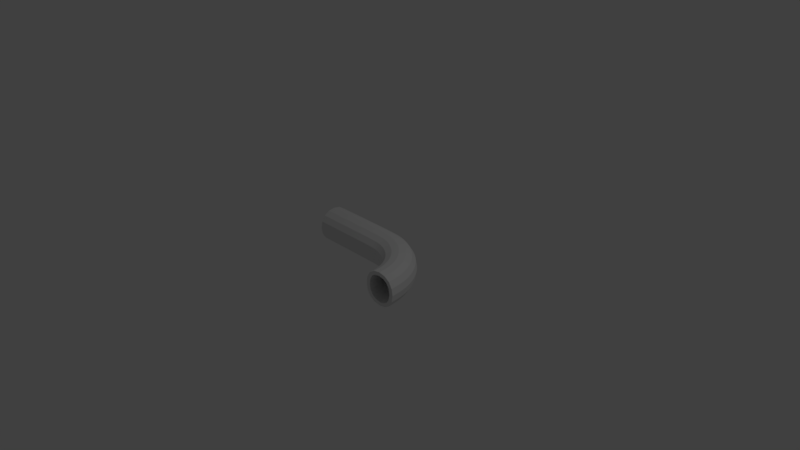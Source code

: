 # Source: pipe1.blend  (saved by Blender 2.79.0; exported with 4.5.12 LTS)
import bpy
from mathutils import Matrix  # noqa: F401  (used for matrix-valued properties, if any)

bpy.ops.wm.read_factory_settings(use_empty=True)
scene = bpy.context.scene
scene.name = 'Scene'

# ---- collections
col_collection_1 = bpy.data.collections.new('Collection 1'); scene.collection.children.link(col_collection_1)

# ---- world
world_world = bpy.data.worlds.new('World'); scene.world = world_world
world_world.color = (0.05088, 0.05088, 0.05088)
world_world.use_sun_shadow = False
world_world.sun_shadow_jitter_overblur = 0.0
world_world.cycles.sampling_method = 'MANUAL'

# ---- cameras
cam_camera = bpy.data.cameras.new('Camera')
cam_camera.clip_end = 100.0
cam_camera.lens = 35.0
cam_camera.sensor_width = 32.0
cam_camera.sensor_height = 18.0
cam_camera.ortho_scale = 7.314
cam_camera.dof.focus_distance = 0.0
cam_camera.dof.aperture_fstop = 128.0

# ---- lights
light_lamp = bpy.data.lights.new('Lamp', 'POINT')
light_lamp.transmission_factor = 0.0
light_lamp.cutoff_distance = 30.0
light_lamp.energy = 100.0
light_lamp.shadow_buffer_clip_start = 1.001
light_lamp.shadow_soft_size = 0.1
light_lamp.shadow_maximum_resolution = 0.006
light_lamp.use_absolute_resolution = True

# ---- meshes
me_circle_001 = bpy.data.meshes.new('Circle.001')
me_circle_001.from_pydata([(0.0, 0.5, 0.25), (1.0, -0.5, 0.25), (0.9808, -0.3049, 0.25), (0.9239, -0.1173, 0.25), (0.8315, 0.05557, 0.25), (0.7071, 0.2071, 0.25), (0.5556, 0.3315, 0.25), (0.3827, 0.4239, 0.25), (0.1951, 0.4808, 0.25), (-5.937e-08, 1.192e-07, 0.25), (0.5, -0.5, 0.25), (0.4904, -0.4025, 0.25), (0.4619, -0.3087, 0.25), (0.4157, -0.2222, 0.25), (0.3536, -0.1464, 0.25), (0.2778, -0.08426, 0.25), (0.1913, -0.03806, 0.25), (0.09754, -0.009607, 0.25), (0.0, 0.5, -0.25), (1.0, -0.5, -0.25), (0.9808, -0.3049, -0.25), (0.9239, -0.1173, -0.25), (0.8315, 0.05557, -0.25), (0.7071, 0.2071, -0.25), (0.5556, 0.3315, -0.25), (0.3827, 0.4239, -0.25), (0.1951, 0.4808, -0.25), (-5.937e-08, 1.192e-07, -0.25), (0.5, -0.5, -0.25), (0.4904, -0.4025, -0.25), (0.4619, -0.3087, -0.25), (0.4157, -0.2222, -0.25), (0.3536, -0.1464, -0.25), (0.2778, -0.08426, -0.25), (0.1913, -0.03806, -0.25), (0.09754, -0.009607, -0.25), (-1.0, 0.5, 0.25), (-1.0, 1.192e-07, 0.25), (-1.0, 0.5, -0.25), (-1.0, 1.192e-07, -0.25)], [], [(6, 15, 14, 5), (7, 16, 15, 6), (8, 17, 16, 7), (0, 9, 17, 8), (2, 11, 10, 1), (3, 12, 11, 2), (4, 13, 12, 3), (5, 14, 13, 4), (24, 23, 32, 33), (25, 24, 33, 34), (26, 25, 34, 35), (18, 26, 35, 27), (20, 19, 28, 29), (21, 20, 29, 30), (22, 21, 30, 31), (23, 22, 31, 32), (2, 1, 19, 20), (3, 2, 20, 21), (4, 3, 21, 22), (5, 4, 22, 23), (6, 5, 23, 24), (7, 6, 24, 25), (10, 11, 29, 28), (8, 7, 25, 26), (11, 12, 30, 29), (0, 8, 26, 18), (12, 13, 31, 30), (13, 14, 32, 31), (14, 15, 33, 32), (15, 16, 34, 33), (16, 17, 35, 34), (17, 9, 27, 35), (18, 27, 39, 38), (0, 18, 38, 36), (27, 9, 37, 39), (9, 0, 36, 37)])
me_circle_001.use_remesh_preserve_volume = False
me_circle_001.use_remesh_preserve_attributes = False
me_circle_001.use_mirror_vertex_groups = False
me_circle_001.update()

# ---- objects
ob_circle_001 = bpy.data.objects.new('Circle.001', me_circle_001)
ob_lamp = bpy.data.objects.new('Lamp', light_lamp)
ob_camera = bpy.data.objects.new('Camera', cam_camera)

# ---- transforms, parenting, visibility, modifiers, constraints
ob_circle_001.location = (0.0, 0.0, 0.0)
ob_circle_001.lineart.crease_threshold = 0.0
_m = ob_circle_001.modifiers.new('Subsurf', 'SUBSURF')
_m.uv_smooth = 'PRESERVE_CORNERS'
_m.quality = 2
_m.levels = 6
_m.show_only_control_edges = False
_m = ob_circle_001.modifiers.new('Solidify', 'SOLIDIFY')
_m.thickness = 0.05
_m.nonmanifold_thickness_mode = 'FIXED'
_m.nonmanifold_merge_threshold = 0.0003
ob_lamp.location = (4.076, 1.005, 5.904)
ob_lamp.rotation_euler = (0.6503, 0.05522, 1.866)
ob_lamp.lock_rotations_4d = False
ob_lamp.empty_display_type = 'ARROWS'
ob_lamp.color = (0.0, 0.0, 0.0, 0.0)
ob_lamp.lineart.crease_threshold = 0.0
ob_camera.location = (7.481, -6.508, 5.344)
ob_camera.rotation_euler = (1.109, 0.0, 0.8149)
ob_camera.lock_rotations_4d = False
ob_camera.empty_display_type = 'ARROWS'
ob_camera.color = (0.0, 0.0, 0.0, 0.0)
ob_camera.display_type = 'WIRE'
ob_camera.lineart.crease_threshold = 0.0

# ---- collection membership
col_collection_1.objects.link(ob_circle_001)
col_collection_1.objects.link(ob_lamp)
col_collection_1.objects.link(ob_camera)

# ---- scene / render settings (as saved in the file)
scene.camera = ob_camera
scene.frame_start = 1; scene.frame_end = 250; scene.frame_set(1)
scene.render.engine = 'BLENDER_EEVEE_NEXT'
scene.render.resolution_percentage = 50
scene.render.dither_intensity = 0.0
scene.cycles.use_denoising = False
scene.cycles.samples = 128
scene.cycles.sampling_pattern = 'TABULATED_SOBOL'
scene.cycles.use_adaptive_sampling = False
scene.cycles.use_light_tree = False
scene.cycles.blur_glossy = 0.0
scene.cycles.sample_clamp_indirect = 0.0
scene.view_settings.view_transform = 'Standard'
bpy.context.view_layer.update()
